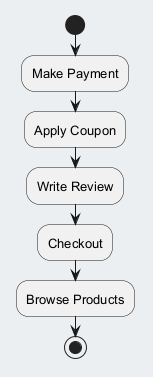

The diagram above was rendered by PlantUML. Its source (embedded in the PNG):
@startuml
skinparam backgroundColor #ECEFF1
skinparam classBackgroundColor #FFFFFF
skinparam classBorderColor #455A64
skinparam defaultFontSize 13
start
:Make Payment;
:Apply Coupon;
:Write Review;
:Checkout;
:Browse Products;
stop
@enduml